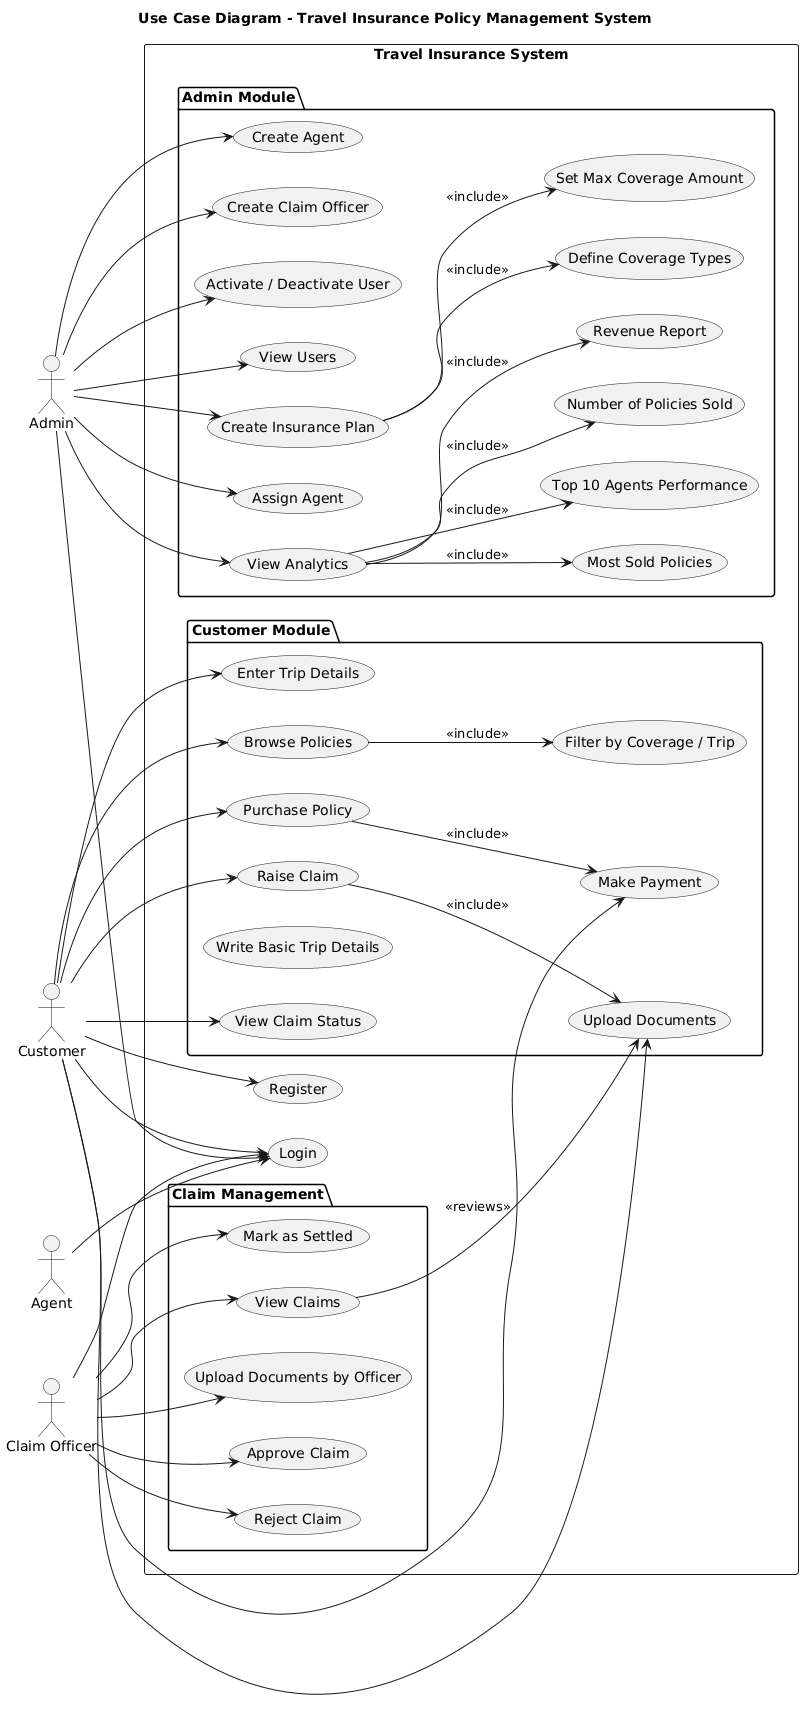

The diagram above was rendered by PlantUML. Its source (embedded in the PNG):
@startuml
left to right direction
title Use Case Diagram - Travel Insurance Policy Management System

actor Admin
actor Customer
actor Agent
actor "Claim Officer" as Officer

rectangle "Travel Insurance System" {

  (Login)
  (Register)

  package "Admin Module" {
    (Create Agent)
    (Create Claim Officer)
    (Activate / Deactivate User)
    (View Users)

    (Create Insurance Plan)
    (Define Coverage Types)
    (Set Max Coverage Amount)
    (Assign Agent)

    (View Analytics)
    (Most Sold Policies)
    (Top 10 Agents Performance)
    (Number of Policies Sold)
    (Revenue Report)
  }

  package "Customer Module" {
    (Enter Trip Details)
    (Write Basic Trip Details)

    (Browse Policies)
    (Filter by Coverage / Trip)

    (Purchase Policy)
    (Make Payment)

    (Raise Claim)
    (Upload Documents)
    (View Claim Status)
  }

  package "Claim Management" {
    (View Claims)
    (Upload Documents by Officer)
    (Approve Claim)
    (Reject Claim)
    (Mark as Settled)
  }
}

'========================
' Actor Associations
'========================

Admin --> (Login)
Customer --> (Login)
Agent --> (Login)
Officer --> (Login)

Customer --> (Register)

Admin --> (Create Agent)
Admin --> (Create Claim Officer)
Admin --> (Activate / Deactivate User)
Admin --> (View Users)
Admin --> (Create Insurance Plan)
Admin --> (Assign Agent)
Admin --> (View Analytics)

Customer --> (Enter Trip Details)
Customer --> (Browse Policies)
Customer --> (Purchase Policy)
Customer --> (Raise Claim)
Customer --> (View Claim Status)
Customer --> (Make Payment)
Customer --> (Upload Documents)

Officer --> (View Claims)
Officer --> (Upload Documents by Officer)
Officer --> (Approve Claim)
Officer --> (Reject Claim)
Officer --> (Mark as Settled)

'========================
' Include Relationships
'========================

(Create Insurance Plan) --> (Define Coverage Types) : <<include>>
(Create Insurance Plan) --> (Set Max Coverage Amount) : <<include>>



(Browse Policies) --> (Filter by Coverage / Trip) : <<include>>

(Purchase Policy) --> (Make Payment) : <<include>>

(Raise Claim) --> (Upload Documents) : <<include>>
(View Claims)-->(Upload Documents):<<reviews>>
(View Analytics) --> (Most Sold Policies) : <<include>>
(View Analytics) --> (Top 10 Agents Performance) : <<include>>
(View Analytics) --> (Number of Policies Sold) : <<include>>
(View Analytics) --> (Revenue Report) : <<include>>
@enduml